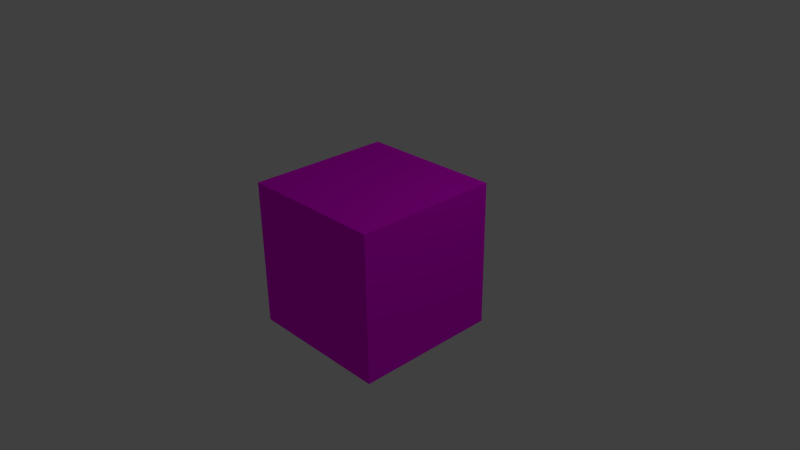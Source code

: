 # Source: testw_rfel.blend  (saved by Blender 2.73.0; exported with 4.5.12 LTS)
import bpy
from mathutils import Matrix  # noqa: F401  (used for matrix-valued properties, if any)

bpy.ops.wm.read_factory_settings(use_empty=True)
scene = bpy.context.scene
scene.name = 'Scene'

# ---- collections
col_collection_1 = bpy.data.collections.new('Collection 1'); scene.collection.children.link(col_collection_1)

# ---- images (referenced by path relative to the original .blend; pixels are not part of the script)
import os
ASSET_DIR = os.environ.get("B2B_ASSET_DIR", "")  # directory of the original .blend (textures are referenced by path, not embedded)
HERE = os.path.dirname(os.path.abspath(__file__))  # packed textures are extracted next to this script under _unpacked/

def load_image(name, relpath, width, height, colorspace="sRGB"):
    """Load a texture the original file referenced (path relative to the .blend, or extracted next to this script)."""
    p = next((c for c in (os.path.join(HERE, relpath), os.path.join(ASSET_DIR, relpath)) if relpath and os.path.exists(c)), "")
    if p:
        img = bpy.data.images.load(p, check_existing=True)
        img.name = name
    else:  # same state as the original file: an image datablock whose file is absent (Cycles renders it pink)
        img = bpy.data.images.new(name, width, height)
        img.source = "FILE"
        img.filepath = "//" + (relpath or name)
    img.colorspace_settings.name = colorspace
    return img
img_jb_grass_jpg = load_image('jb-grass.jpg', 'jb-grass.jpg', 1024, 1024, 'sRGB')

# ---- materials (node trees are filled in below, after node groups)
mat_material_001 = bpy.data.materials.new('Material.001')
mat_material_001.alpha_threshold = 0.0
mat_material_001.diffuse_color = (0.06573, 0.8, 0.05624, 1.0)
mat_material_001.roughness = 0.5
mat_material = bpy.data.materials.new('Material')
mat_material.alpha_threshold = 0.0
mat_material.roughness = 0.5
mat_material_002 = bpy.data.materials.new('Material.002')
mat_material_002.alpha_threshold = 0.0
mat_material_002.roughness = 0.5

# ---- material node trees
mat_material.use_nodes = True; mat_material.node_tree.nodes.clear()
_N = mat_material.node_tree.nodes; _L = mat_material.node_tree.links
n0 = _N.new('ShaderNodeOutputMaterial'); n0.name = 'Material Output'; n0.location = (300, 300)
n1 = _N.new('ShaderNodeBsdfDiffuse'); n1.name = 'Diffuse BSDF'; n1.location = (10, 300)
n2 = _N.new('ShaderNodeTexImage'); n2.name = 'Image Texture'; n2.location = (-180, 300)
n2.width = 140
_L.new(n1.outputs[0], n0.inputs[0])
_L.new(n2.outputs[0], n1.inputs[0])
n0.is_active_output = True
mat_material_002.use_nodes = True; mat_material_002.node_tree.nodes.clear()
_N = mat_material_002.node_tree.nodes; _L = mat_material_002.node_tree.links
n0 = _N.new('ShaderNodeOutputMaterial'); n0.name = 'Material Output'; n0.location = (300, 300)
n1 = _N.new('ShaderNodeBsdfDiffuse'); n1.name = 'Diffuse BSDF'; n1.location = (10, 300)
n2 = _N.new('ShaderNodeTexImage'); n2.name = 'Image Texture'; n2.location = (-180, 300)
n2.width = 140
n2.image = img_jb_grass_jpg
_L.new(n1.outputs[0], n0.inputs[0])
_L.new(n2.outputs[0], n1.inputs[0])
n0.is_active_output = True

# ---- world
world_world = bpy.data.worlds.new('World'); scene.world = world_world
world_world.color = (0.05088, 0.05088, 0.05088)
world_world.use_sun_shadow = False
world_world.sun_shadow_jitter_overblur = 0.0
world_world.cycles.sampling_method = 'MANUAL'
world_world.cycles.sample_map_resolution = 256

# ---- cameras
cam_camera = bpy.data.cameras.new('Camera')
cam_camera.clip_end = 100.0
cam_camera.lens = 35.0
cam_camera.sensor_width = 32.0
cam_camera.sensor_height = 18.0
cam_camera.ortho_scale = 7.314
cam_camera.dof.focus_distance = 0.0

# ---- lights
light_lamp = bpy.data.lights.new('Lamp', 'POINT')
light_lamp.transmission_factor = 0.0
light_lamp.cutoff_distance = 30.0
light_lamp.energy = 100.0
light_lamp.shadow_buffer_clip_start = 1.001
light_lamp.shadow_soft_size = 0.1
light_lamp.shadow_maximum_resolution = 0.006
light_lamp.use_absolute_resolution = True
light_lamp.cycles.use_multiple_importance_sampling = False

# ---- meshes
me_cube = bpy.data.meshes.new('Cube')
me_cube.from_pydata([(1.0, 1.0, -1.0), (1.0, -1.0, -1.0), (-1.0, -1.0, -1.0), (-1.0, 1.0, -1.0), (1.0, 1.0, 1.0), (1.0, -1.0, 1.0), (-1.0, -1.0, 1.0), (-1.0, 1.0, 1.0)], [], [(0, 1, 2, 3), (4, 7, 6, 5), (0, 4, 5, 1), (1, 5, 6, 2), (2, 6, 7, 3), (4, 0, 3, 7)])
me_cube.polygons.foreach_set('material_index', [2, 2, 2, 2, 2, 2])
_uv = me_cube.uv_layers.new(name='UVMap')
_uv.uv.foreach_set('vector', [0.04723, 0.04723, 0.9528, 0.04723, 0.9528, 0.9528, 0.04723, 0.9528, 0.04723, 0.04723, 0.9528, 0.04723, 0.9528, 0.9528, 0.04723, 0.9528, 0.04723, 0.04723, 0.9528, 0.04723, 0.9528, 0.9528, 0.04723, 0.9528, 0.04723, 0.04723, 0.9528, 0.04723, 0.9528, 0.9528, 0.04723, 0.9528, 0.04723, 0.04723, 0.9528, 0.04723, 0.9528, 0.9528, 0.04723, 0.9528, 0.04723, 0.04723, 0.9528, 0.04723, 0.9528, 0.9528, 0.04723, 0.9528])
me_cube.materials.append(mat_material_001)
me_cube.materials.append(mat_material)
me_cube.materials.append(mat_material_002)
me_cube.use_remesh_preserve_volume = False
me_cube.use_remesh_preserve_attributes = False
me_cube.use_mirror_vertex_groups = False
me_cube.update()

# ---- objects
ob_cube = bpy.data.objects.new('Cube', me_cube)
ob_lamp = bpy.data.objects.new('Lamp', light_lamp)
ob_camera = bpy.data.objects.new('Camera', cam_camera)

# ---- transforms, parenting, visibility, modifiers, constraints
ob_cube.location = (0.0, 0.0, 0.0)
ob_cube.lock_rotations_4d = False
ob_cube.empty_display_type = 'ARROWS'
ob_cube.lineart.crease_threshold = 0.0
ob_lamp.location = (4.076, 1.005, 5.904)
ob_lamp.rotation_euler = (0.6503, 0.05522, 1.866)
ob_lamp.lock_rotations_4d = False
ob_lamp.empty_display_type = 'ARROWS'
ob_lamp.color = (0.0, 0.0, 0.0, 0.0)
ob_lamp.lineart.crease_threshold = 0.0
ob_camera.location = (7.481, -6.508, 5.344)
ob_camera.rotation_euler = (1.109, 0.01082, 0.8149)
ob_camera.lock_rotations_4d = False
ob_camera.empty_display_type = 'ARROWS'
ob_camera.color = (0.0, 0.0, 0.0, 0.0)
ob_camera.display_type = 'WIRE'
ob_camera.lineart.crease_threshold = 0.0

# ---- collection membership
col_collection_1.objects.link(ob_cube)
col_collection_1.objects.link(ob_lamp)
col_collection_1.objects.link(ob_camera)

# ---- scene / render settings (as saved in the file)
scene.camera = ob_camera
scene.frame_start = 1; scene.frame_end = 250; scene.frame_set(1)
scene.render.engine = 'CYCLES'
scene.render.resolution_percentage = 50
scene.render.dither_intensity = 0.0
scene.cycles.use_denoising = False
scene.cycles.samples = 10
scene.cycles.sampling_pattern = 'TABULATED_SOBOL'
scene.cycles.light_sampling_threshold = 0.0
scene.cycles.use_adaptive_sampling = False
scene.cycles.use_light_tree = False
scene.cycles.blur_glossy = 0.0
scene.cycles.pixel_filter_type = 'GAUSSIAN'
scene.cycles.sample_clamp_indirect = 0.0
scene.view_settings.view_transform = 'Standard'
bpy.context.view_layer.update()
